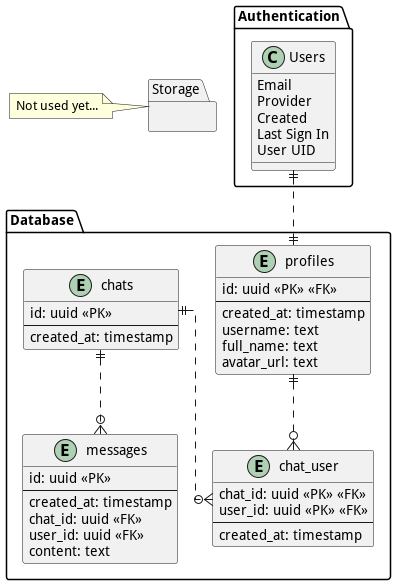

The diagram above was rendered by PlantUML. Its source (embedded in the PNG):
@startuml supabase

skinparam Linetype ortho

package Database {
    entity profiles {
        id: uuid <<PK>> <<FK>>
        --
        created_at: timestamp
        username: text
        full_name: text
        avatar_url: text
    }

    entity chats {
        id: uuid <<PK>>
        --
        created_at: timestamp
    }

    entity chat_user {
        chat_id: uuid <<PK>> <<FK>>
        user_id: uuid <<PK>> <<FK>>
        --
        created_at: timestamp
    }

    entity messages {
        id: uuid <<PK>>
        --
        created_at: timestamp
        chat_id: uuid <<FK>>
        user_id: uuid <<FK>>
        content: text
    }

    chats ||..o{ messages
    profiles ||..o{ chat_user
    chats ||..o{ chat_user
}

package Authentication {
    class Users {
        Email
        Provider
        Created
        Last Sign In
        User UID
    }

    Users ||..|| profiles
}

package Storage {}
note left of Storage: Not used yet...

@enduml